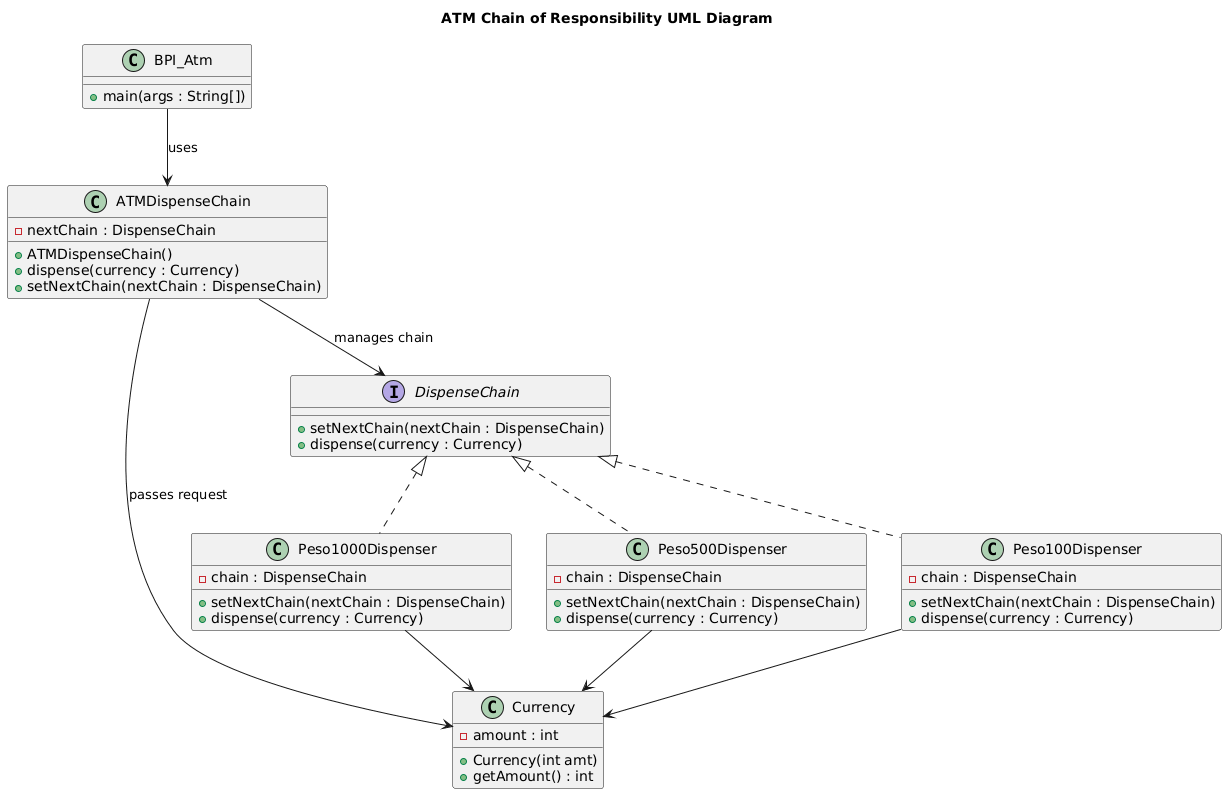

The diagram above was rendered by PlantUML. Its source (embedded in the PNG):
@startuml
title ATM Chain of Responsibility UML Diagram

class Currency {
    - amount : int
    + Currency(int amt)
    + getAmount() : int
}

interface DispenseChain {
    + setNextChain(nextChain : DispenseChain)
    + dispense(currency : Currency)
}

class ATMDispenseChain {
    - nextChain : DispenseChain
    + ATMDispenseChain()
    + dispense(currency : Currency)
    + setNextChain(nextChain : DispenseChain)
}

class Peso1000Dispenser {
    - chain : DispenseChain
    + setNextChain(nextChain : DispenseChain)
    + dispense(currency : Currency)
}

class Peso500Dispenser {
    - chain : DispenseChain
    + setNextChain(nextChain : DispenseChain)
    + dispense(currency : Currency)
}

class Peso100Dispenser {
    - chain : DispenseChain
    + setNextChain(nextChain : DispenseChain)
    + dispense(currency : Currency)
}

class BPI_Atm {
    + main(args : String[])
}

BPI_Atm --> ATMDispenseChain : uses
ATMDispenseChain --> DispenseChain : manages chain
DispenseChain <|.. Peso1000Dispenser
DispenseChain <|.. Peso500Dispenser
DispenseChain <|.. Peso100Dispenser
ATMDispenseChain --> Currency : passes request
Peso1000Dispenser --> Currency
Peso500Dispenser --> Currency
Peso100Dispenser --> Currency
@enduml